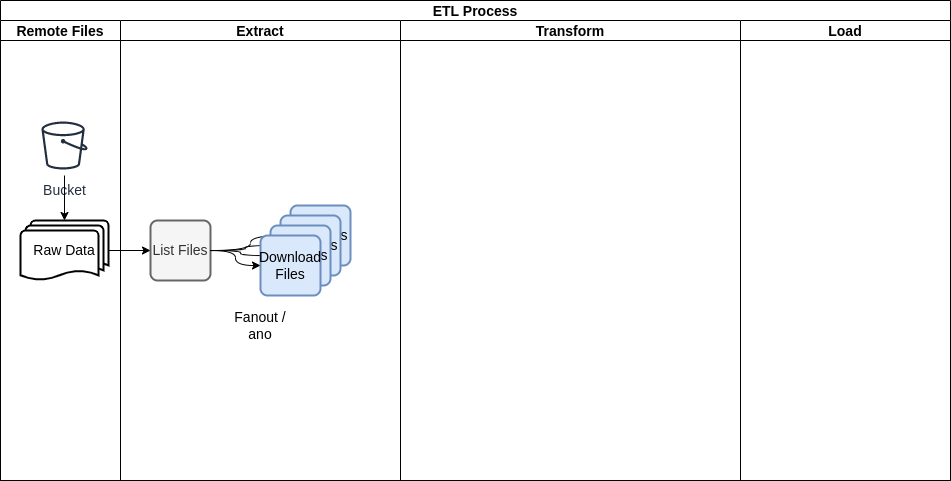

The diagram above was exported from draw.io. Its source (the exported page's mxGraphModel, read from the mxfile embedded in the PNG):
<mxGraphModel dx="1422" dy="1616" grid="1" gridSize="10" guides="1" tooltips="1" connect="1" arrows="1" fold="1" page="1" pageScale="1" pageWidth="1100" pageHeight="850" math="0" shadow="0">
  <root>
    <mxCell id="0" />
    <mxCell id="1" parent="0" />
    <mxCell id="2" value="ETL Process" style="swimlane;childLayout=stackLayout;resizeParent=1;resizeParentMax=0;startSize=20;fontSize=14;fontColor=#000000;strokeWidth=1;fillColor=default;" vertex="1" parent="1">
      <mxGeometry x="90" y="-180" width="950" height="480" as="geometry" />
    </mxCell>
    <mxCell id="3" style="edgeStyle=orthogonalEdgeStyle;curved=1;rounded=0;orthogonalLoop=1;jettySize=auto;html=1;fontSize=14;fontColor=#000000;strokeColor=#000000;" edge="1" parent="2" source="25">
      <mxGeometry relative="1" as="geometry">
        <Array as="points">
          <mxPoint x="510" y="255" />
          <mxPoint x="510" y="285" />
        </Array>
      </mxGeometry>
    </mxCell>
    <mxCell id="4" style="edgeStyle=orthogonalEdgeStyle;curved=1;rounded=0;orthogonalLoop=1;jettySize=auto;html=1;fontSize=14;fontColor=#000000;strokeColor=#000000;" edge="1" parent="2" source="25">
      <mxGeometry relative="1" as="geometry">
        <Array as="points">
          <mxPoint x="500" y="255" />
          <mxPoint x="500" y="295" />
        </Array>
      </mxGeometry>
    </mxCell>
    <mxCell id="5" style="edgeStyle=orthogonalEdgeStyle;curved=1;rounded=0;orthogonalLoop=1;jettySize=auto;html=1;fontSize=14;fontColor=#000000;strokeColor=#000000;" edge="1" parent="2" source="25">
      <mxGeometry relative="1" as="geometry">
        <Array as="points">
          <mxPoint x="490" y="255" />
          <mxPoint x="490" y="305" />
        </Array>
      </mxGeometry>
    </mxCell>
    <mxCell id="6" style="edgeStyle=orthogonalEdgeStyle;curved=1;rounded=0;orthogonalLoop=1;jettySize=auto;html=1;fontSize=14;fontColor=#000000;strokeColor=#000000;" edge="1" parent="2" source="26">
      <mxGeometry relative="1" as="geometry">
        <Array as="points">
          <mxPoint x="480" y="280" />
          <mxPoint x="480" y="355" />
        </Array>
      </mxGeometry>
    </mxCell>
    <mxCell id="7" style="edgeStyle=orthogonalEdgeStyle;curved=1;rounded=0;orthogonalLoop=1;jettySize=auto;html=1;fontSize=14;fontColor=#000000;strokeColor=#000000;" edge="1" parent="2" source="26">
      <mxGeometry relative="1" as="geometry">
        <Array as="points">
          <mxPoint x="470" y="280" />
          <mxPoint x="470" y="365" />
        </Array>
      </mxGeometry>
    </mxCell>
    <mxCell id="8" style="edgeStyle=orthogonalEdgeStyle;curved=1;rounded=0;orthogonalLoop=1;jettySize=auto;html=1;fontSize=14;fontColor=#000000;strokeColor=#000000;" edge="1" parent="2" source="26">
      <mxGeometry relative="1" as="geometry">
        <Array as="points">
          <mxPoint x="460" y="280" />
          <mxPoint x="460" y="375" />
        </Array>
      </mxGeometry>
    </mxCell>
    <mxCell id="9" value="Remote Files" style="swimlane;startSize=20;fontSize=14;fontColor=#000000;strokeWidth=1;fillColor=default;" vertex="1" parent="2">
      <mxGeometry y="20" width="120" height="460" as="geometry" />
    </mxCell>
    <mxCell id="10" value="Extract" style="swimlane;startSize=20;fontSize=14;fontColor=#000000;strokeWidth=1;fillColor=default;" vertex="1" parent="2">
      <mxGeometry x="120" y="20" width="280" height="460" as="geometry" />
    </mxCell>
    <mxCell id="11" value="Transform" style="swimlane;startSize=20;fontSize=14;fontColor=#000000;strokeWidth=1;fillColor=default;" vertex="1" parent="2">
      <mxGeometry x="400" y="20" width="340" height="460" as="geometry" />
    </mxCell>
    <mxCell id="12" style="edgeStyle=orthogonalEdgeStyle;curved=1;rounded=0;orthogonalLoop=1;jettySize=auto;html=1;fontSize=14;fontColor=#000000;strokeColor=#000000;" edge="1" parent="2" source="25">
      <mxGeometry relative="1" as="geometry">
        <Array as="points">
          <mxPoint x="480" y="255" />
          <mxPoint x="480" y="315" />
        </Array>
      </mxGeometry>
    </mxCell>
    <mxCell id="13" style="edgeStyle=orthogonalEdgeStyle;curved=1;rounded=0;orthogonalLoop=1;jettySize=auto;html=1;fontSize=14;fontColor=#000000;strokeColor=#000000;" edge="1" parent="2" source="26">
      <mxGeometry relative="1" as="geometry">
        <Array as="points">
          <mxPoint x="450" y="280" />
          <mxPoint x="450" y="385" />
        </Array>
      </mxGeometry>
    </mxCell>
    <mxCell id="14" value="Load" style="swimlane;startSize=20;fontSize=14;fontColor=#000000;strokeWidth=1;fillColor=default;" vertex="1" parent="2">
      <mxGeometry x="740" y="20" width="210" height="460" as="geometry" />
    </mxCell>
    <mxCell id="15" value="Raw Data" style="strokeWidth=2;html=1;shape=mxgraph.flowchart.multi-document;whiteSpace=wrap;fontSize=14;fontColor=#000000;fillColor=default;" vertex="1" parent="1">
      <mxGeometry x="110" y="40" width="88" height="60" as="geometry" />
    </mxCell>
    <mxCell id="16" value="Bucket" style="outlineConnect=0;fontColor=#232F3E;gradientColor=none;strokeColor=#232F3E;fillColor=#ffffff;dashed=0;verticalLabelPosition=bottom;verticalAlign=top;align=center;html=1;fontSize=14;fontStyle=0;aspect=fixed;shape=mxgraph.aws4.resourceIcon;resIcon=mxgraph.aws4.bucket;" vertex="1" parent="1">
      <mxGeometry x="124" y="-65" width="60" height="60" as="geometry" />
    </mxCell>
    <mxCell id="17" value="" style="edgeStyle=orthogonalEdgeStyle;rounded=0;orthogonalLoop=1;jettySize=auto;html=1;fontSize=14;fontColor=#000000;strokeColor=#000000;curved=1;" edge="1" source="16" target="15" parent="1">
      <mxGeometry relative="1" as="geometry" />
    </mxCell>
    <mxCell id="18" value="List Files" style="rounded=1;whiteSpace=wrap;html=1;absoluteArcSize=1;arcSize=14;strokeWidth=2;fontSize=14;fontColor=#333333;fillColor=#f5f5f5;strokeColor=#666666;imageWidth=15;imageHeight=15;" vertex="1" parent="1">
      <mxGeometry x="240" y="40" width="60" height="60" as="geometry" />
    </mxCell>
    <mxCell id="19" style="edgeStyle=orthogonalEdgeStyle;rounded=0;orthogonalLoop=1;jettySize=auto;html=1;fontSize=14;fontColor=#000000;strokeColor=#000000;curved=1;" edge="1" source="15" target="18" parent="1">
      <mxGeometry relative="1" as="geometry" />
    </mxCell>
    <mxCell id="20" style="edgeStyle=orthogonalEdgeStyle;rounded=0;orthogonalLoop=1;jettySize=auto;html=1;fontSize=14;fontColor=#000000;strokeColor=#000000;curved=1;" edge="1" source="18" target="23" parent="1">
      <mxGeometry relative="1" as="geometry">
        <mxPoint x="400" y="-5" as="targetPoint" />
      </mxGeometry>
    </mxCell>
    <mxCell id="21" style="edgeStyle=orthogonalEdgeStyle;rounded=0;orthogonalLoop=1;jettySize=auto;html=1;fontSize=14;fontColor=#000000;strokeColor=#000000;curved=1;" edge="1" source="18" target="25" parent="1">
      <mxGeometry relative="1" as="geometry" />
    </mxCell>
    <mxCell id="22" style="edgeStyle=orthogonalEdgeStyle;rounded=0;orthogonalLoop=1;jettySize=auto;html=1;fontSize=14;fontColor=#000000;strokeColor=#000000;curved=1;" edge="1" source="18" target="24" parent="1">
      <mxGeometry relative="1" as="geometry" />
    </mxCell>
    <mxCell id="23" value="List Files" style="rounded=1;whiteSpace=wrap;html=1;absoluteArcSize=1;arcSize=14;strokeWidth=2;fontSize=14;fillColor=#dae8fc;strokeColor=#6c8ebf;imageWidth=15;imageHeight=15;" vertex="1" parent="1">
      <mxGeometry x="380" y="25" width="60" height="60" as="geometry" />
    </mxCell>
    <mxCell id="24" value="List Files" style="rounded=1;whiteSpace=wrap;html=1;absoluteArcSize=1;arcSize=14;strokeWidth=2;fontSize=14;fillColor=#dae8fc;strokeColor=#6c8ebf;imageWidth=15;imageHeight=15;" vertex="1" parent="1">
      <mxGeometry x="370" y="35" width="60" height="60" as="geometry" />
    </mxCell>
    <mxCell id="25" value="List Files" style="rounded=1;whiteSpace=wrap;html=1;absoluteArcSize=1;arcSize=14;strokeWidth=2;fontSize=14;fillColor=#dae8fc;strokeColor=#6c8ebf;imageWidth=15;imageHeight=15;" vertex="1" parent="1">
      <mxGeometry x="360" y="45" width="60" height="60" as="geometry" />
    </mxCell>
    <mxCell id="26" value="Download Files&lt;br style=&quot;font-size: 14px;&quot;&gt;" style="rounded=1;whiteSpace=wrap;html=1;absoluteArcSize=1;arcSize=14;strokeWidth=2;fontSize=14;fillColor=#dae8fc;strokeColor=#6c8ebf;imageWidth=15;imageHeight=15;" vertex="1" parent="1">
      <mxGeometry x="350" y="55" width="60" height="60" as="geometry" />
    </mxCell>
    <mxCell id="27" style="edgeStyle=orthogonalEdgeStyle;rounded=0;orthogonalLoop=1;jettySize=auto;html=1;fontSize=14;fontColor=#000000;strokeColor=#000000;curved=1;" edge="1" source="18" target="26" parent="1">
      <mxGeometry relative="1" as="geometry" />
    </mxCell>
    <mxCell id="28" value="Fanout / ano" style="text;html=1;strokeColor=none;fillColor=none;align=center;verticalAlign=middle;whiteSpace=wrap;rounded=0;fontSize=14;fontColor=#000000;" vertex="1" parent="1">
      <mxGeometry x="320" y="130" width="60" height="30" as="geometry" />
    </mxCell>
  </root>
</mxGraphModel>